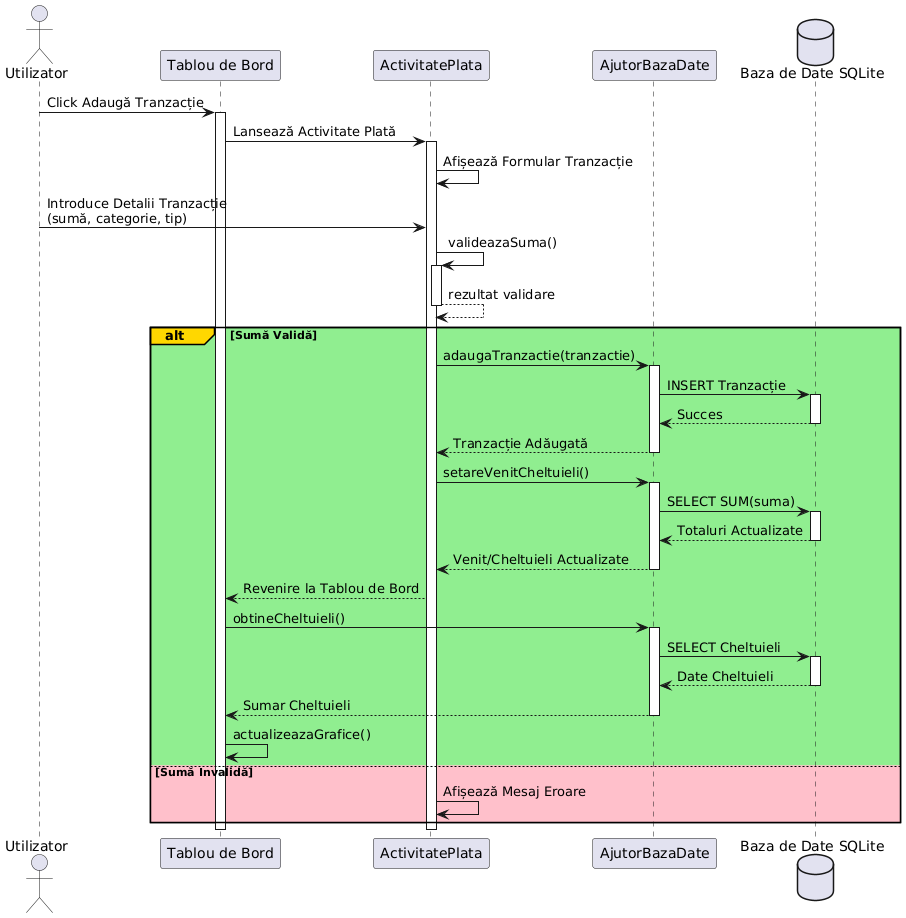

The diagram above was rendered by PlantUML. Its source (embedded in the PNG):
@startuml
actor Utilizator
participant "Tablou de Bord" as TB
participant "ActivitatePlata" as AP
participant "AjutorBazaDate" as BD
database "Baza de Date SQLite" as SQL

Utilizator -> TB: Click Adaugă Tranzacție
activate TB

TB -> AP: Lansează Activitate Plată
activate AP

AP -> AP: Afișează Formular Tranzacție
Utilizator -> AP: Introduce Detalii Tranzacție\n(sumă, categorie, tip)

AP -> AP: valideazaSuma()
activate AP
AP --> AP: rezultat validare
deactivate AP

alt#Gold #LightGreen Sumă Validă
    AP -> BD: adaugaTranzactie(tranzactie)
    activate BD
    
    BD -> SQL: INSERT Tranzacție
    activate SQL
    SQL --> BD: Succes
    deactivate SQL
    
    BD --> AP: Tranzacție Adăugată
    deactivate BD
    
    AP -> BD: setareVenitCheltuieli()
    activate BD
    BD -> SQL: SELECT SUM(suma)
    activate SQL
    SQL --> BD: Totaluri Actualizate
    deactivate SQL
    BD --> AP: Venit/Cheltuieli Actualizate
    deactivate BD
    
    AP --> TB: Revenire la Tablou de Bord
    TB -> BD: obtineCheltuieli()
    activate BD
    BD -> SQL: SELECT Cheltuieli
    activate SQL
    SQL --> BD: Date Cheltuieli
    deactivate SQL
    BD --> TB: Sumar Cheltuieli
    deactivate BD
    
    TB -> TB: actualizeazaGrafice()
    
else #Pink Sumă Invalidă
    AP -> AP: Afișează Mesaj Eroare
end

deactivate AP
deactivate TB
@enduml